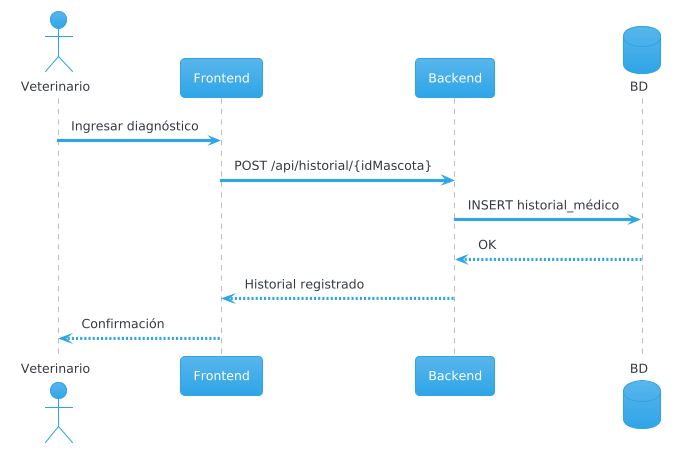

The diagram above was rendered by PlantUML. Its source (embedded in the PNG):
@startuml
!theme cerulean
actor Veterinario
participant Frontend
participant Backend
database BD

Veterinario -> Frontend: Ingresar diagnóstico
Frontend -> Backend: POST /api/historial/{idMascota}
Backend -> BD: INSERT historial_médico
BD --> Backend: OK
Backend --> Frontend: Historial registrado
Frontend --> Veterinario: Confirmación
@enduml